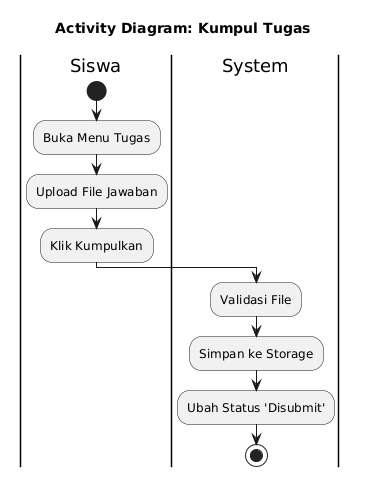

The diagram above was rendered by PlantUML. Its source (embedded in the PNG):
@startuml
skinparam monochrome true
skinparam shadowing false
skinparam defaultFontName Arial
skinparam activityShape roundedBox
title Activity Diagram: Kumpul Tugas
|Siswa|
start
:Buka Menu Tugas;
:Upload File Jawaban;
:Klik Kumpulkan;
|System|
:Validasi File;
:Simpan ke Storage;
:Ubah Status 'Disubmit';
stop
@enduml